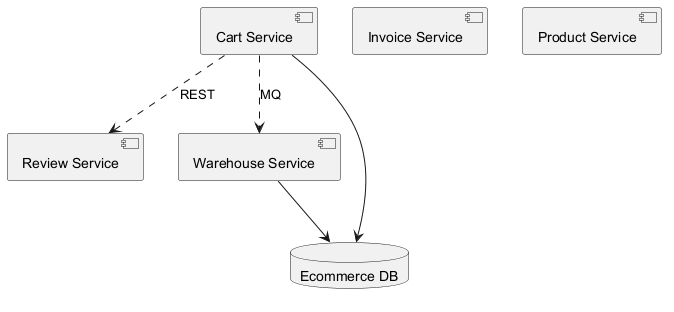

The diagram above was rendered by PlantUML. Its source (embedded in the PNG):
@startuml
skinparam backgroundColor #FFFFFF
skinparam classBackgroundColor #F1F8E9
skinparam classBorderColor #33691E
component "Cart Service" as C_CartService
component "Review Service" as C_ReviewService
component "Warehouse Service" as C_WarehouseService
component "Invoice Service" as C_InvoiceService
component "Product Service" as C_ProductService
database "Ecommerce DB" as DB_ecommerce
C_CartService --> DB_ecommerce
C_WarehouseService --> DB_ecommerce
C_CartService ..> C_WarehouseService : MQ
C_CartService ..> C_ReviewService : REST
@enduml